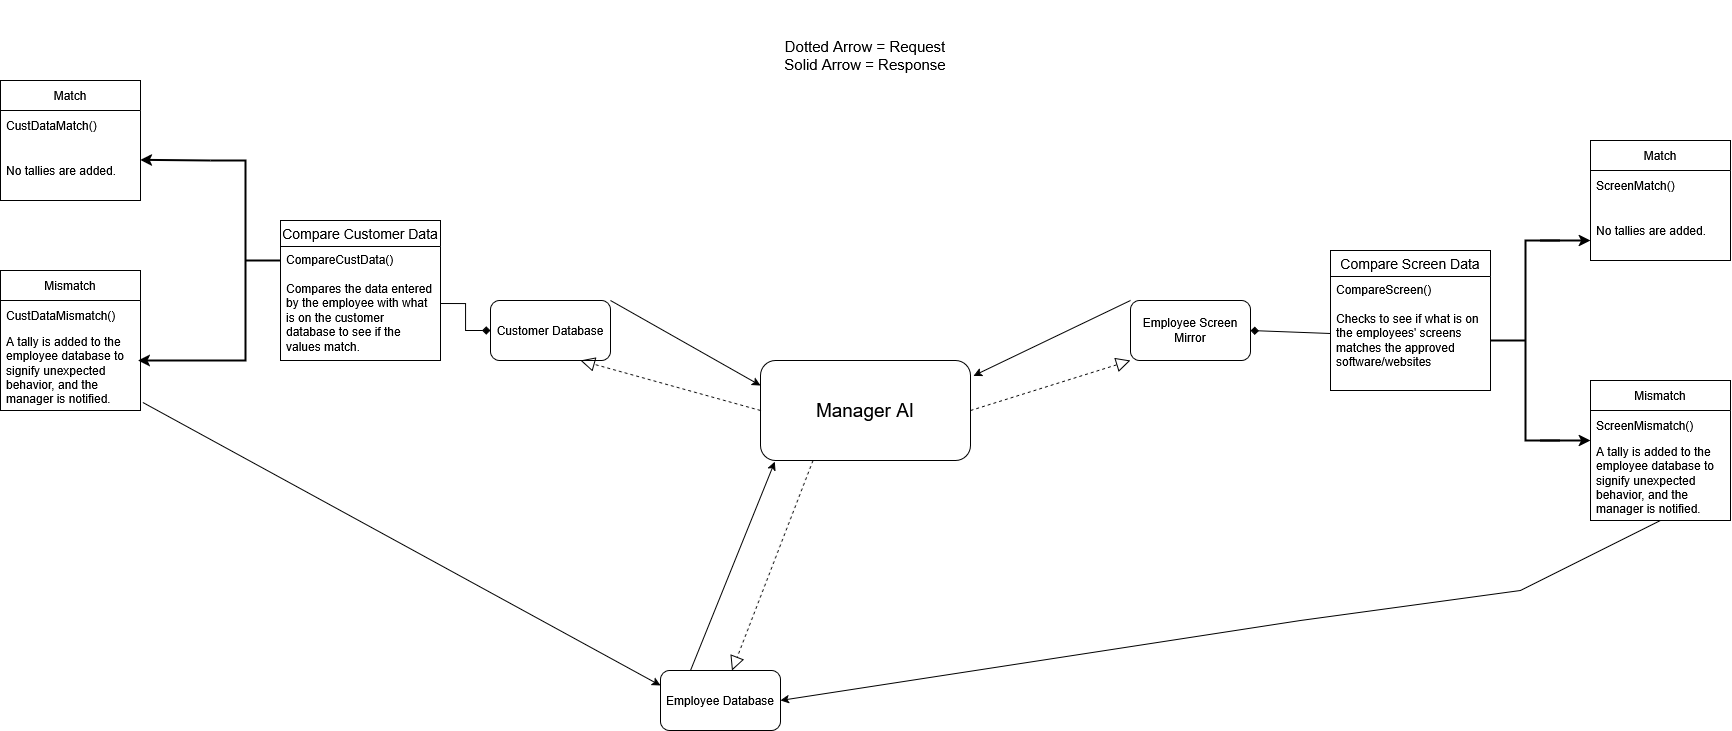

The diagram above was exported from draw.io. Its source (the exported page's mxGraphModel, read from the mxfile embedded in the PNG):
<mxGraphModel dx="1848" dy="1178" grid="1" gridSize="10" guides="1" tooltips="1" connect="1" arrows="1" fold="1" page="1" pageScale="1" pageWidth="850" pageHeight="1100" background="#FFFFFF" math="0" shadow="0">
  <root>
    <mxCell id="0" />
    <mxCell id="1" parent="0" />
    <mxCell id="CvaGALKffNvzjYJehdUF-3" parent="1" style="rounded=1;whiteSpace=wrap;html=1;" value="&lt;font style=&quot;font-size: 19px;&quot;&gt;Manager AI&lt;/font&gt;" vertex="1">
      <mxGeometry height="100" width="210" x="1290" y="780" as="geometry" />
    </mxCell>
    <mxCell id="CvaGALKffNvzjYJehdUF-4" parent="1" style="rounded=1;whiteSpace=wrap;html=1;" value="Employee Database" vertex="1">
      <mxGeometry height="60" width="120" x="1190" y="1090" as="geometry" />
    </mxCell>
    <mxCell id="CvaGALKffNvzjYJehdUF-5" parent="1" style="rounded=1;whiteSpace=wrap;html=1;" value="Customer Database" vertex="1">
      <mxGeometry height="60" width="120" x="1020" y="720" as="geometry" />
    </mxCell>
    <mxCell id="CvaGALKffNvzjYJehdUF-6" parent="1" style="rounded=1;whiteSpace=wrap;html=1;" value="Employee Screen Mirror" vertex="1">
      <mxGeometry height="60" width="120" x="1660" y="720" as="geometry" />
    </mxCell>
    <mxCell id="CvaGALKffNvzjYJehdUF-7" edge="1" parent="1" source="CvaGALKffNvzjYJehdUF-3" style="endArrow=block;dashed=1;endFill=0;endSize=12;html=1;rounded=0;exitX=0;exitY=0.5;exitDx=0;exitDy=0;entryX=0.75;entryY=1;entryDx=0;entryDy=0;" target="CvaGALKffNvzjYJehdUF-5" value="">
      <mxGeometry relative="1" width="160" as="geometry">
        <mxPoint x="1270" y="830" as="sourcePoint" />
        <mxPoint x="1190" y="890" as="targetPoint" />
      </mxGeometry>
    </mxCell>
    <mxCell id="CvaGALKffNvzjYJehdUF-8" edge="1" parent="1" source="CvaGALKffNvzjYJehdUF-3" style="endArrow=block;dashed=1;endFill=0;endSize=12;html=1;rounded=0;exitX=0.25;exitY=1;exitDx=0;exitDy=0;" target="CvaGALKffNvzjYJehdUF-4" value="">
      <mxGeometry relative="1" width="160" as="geometry">
        <mxPoint x="1380" y="950" as="sourcePoint" />
        <mxPoint x="1280" y="980" as="targetPoint" />
      </mxGeometry>
    </mxCell>
    <mxCell id="CvaGALKffNvzjYJehdUF-9" edge="1" parent="1" source="CvaGALKffNvzjYJehdUF-3" style="endArrow=block;dashed=1;endFill=0;endSize=12;html=1;rounded=0;exitX=1;exitY=0.5;exitDx=0;exitDy=0;entryX=0;entryY=1;entryDx=0;entryDy=0;" target="CvaGALKffNvzjYJehdUF-6" value="">
      <mxGeometry relative="1" width="160" as="geometry">
        <mxPoint x="1600" y="810" as="sourcePoint" />
        <mxPoint x="1500" y="840" as="targetPoint" />
      </mxGeometry>
    </mxCell>
    <mxCell id="CvaGALKffNvzjYJehdUF-10" edge="1" parent="1" source="CvaGALKffNvzjYJehdUF-5" style="endArrow=classic;html=1;rounded=0;entryX=0;entryY=0.25;entryDx=0;entryDy=0;exitX=1;exitY=0;exitDx=0;exitDy=0;" target="CvaGALKffNvzjYJehdUF-3" value="">
      <mxGeometry height="50" relative="1" width="50" as="geometry">
        <mxPoint x="1140" y="830" as="sourcePoint" />
        <mxPoint x="1190" y="780" as="targetPoint" />
      </mxGeometry>
    </mxCell>
    <mxCell id="CvaGALKffNvzjYJehdUF-11" edge="1" parent="1" source="CvaGALKffNvzjYJehdUF-4" style="endArrow=classic;html=1;rounded=0;entryX=0.068;entryY=1.013;entryDx=0;entryDy=0;entryPerimeter=0;exitX=0.25;exitY=0;exitDx=0;exitDy=0;" target="CvaGALKffNvzjYJehdUF-3" value="">
      <mxGeometry height="50" relative="1" width="50" as="geometry">
        <mxPoint x="1230" y="1005" as="sourcePoint" />
        <mxPoint x="1290" y="870" as="targetPoint" />
      </mxGeometry>
    </mxCell>
    <mxCell id="CvaGALKffNvzjYJehdUF-12" edge="1" parent="1" source="CvaGALKffNvzjYJehdUF-6" style="endArrow=classic;html=1;rounded=0;entryX=1.014;entryY=0.153;entryDx=0;entryDy=0;entryPerimeter=0;exitX=0;exitY=0;exitDx=0;exitDy=0;" target="CvaGALKffNvzjYJehdUF-3" value="">
      <mxGeometry height="50" relative="1" width="50" as="geometry">
        <mxPoint x="1650" y="840" as="sourcePoint" />
        <mxPoint x="1530" y="790" as="targetPoint" />
      </mxGeometry>
    </mxCell>
    <mxCell id="CvaGALKffNvzjYJehdUF-13" parent="1" style="swimlane;fontStyle=0;childLayout=stackLayout;horizontal=1;startSize=26;horizontalStack=0;resizeParent=1;resizeParentMax=0;resizeLast=0;collapsible=1;marginBottom=0;align=center;fontSize=14;" value="Compare Customer Data" vertex="1">
      <mxGeometry height="140" width="160" x="810" y="640" as="geometry" />
    </mxCell>
    <mxCell id="CvaGALKffNvzjYJehdUF-14" parent="CvaGALKffNvzjYJehdUF-13" style="text;strokeColor=none;fillColor=none;spacingLeft=4;spacingRight=4;overflow=hidden;rotatable=0;points=[[0,0.5],[1,0.5]];portConstraint=eastwest;fontSize=12;whiteSpace=wrap;html=1;" value="&lt;div&gt;CompareCustData()&lt;/div&gt;&lt;div&gt;&lt;br&gt;&lt;/div&gt;&lt;div&gt;Compares the data entered by the employee with what is on the customer database to see if the values match.&lt;/div&gt;" vertex="1">
      <mxGeometry height="114" width="160" y="26" as="geometry" />
    </mxCell>
    <mxCell id="CvaGALKffNvzjYJehdUF-15" edge="1" parent="1" source="CvaGALKffNvzjYJehdUF-14" style="edgeStyle=orthogonalEdgeStyle;rounded=0;orthogonalLoop=1;jettySize=auto;html=1;exitX=1;exitY=0.5;exitDx=0;exitDy=0;entryX=0;entryY=0.5;entryDx=0;entryDy=0;endArrow=diamond;endFill=1;" target="CvaGALKffNvzjYJehdUF-5">
      <mxGeometry relative="1" as="geometry" />
    </mxCell>
    <mxCell id="CvaGALKffNvzjYJehdUF-16" parent="1" style="swimlane;fontStyle=0;childLayout=stackLayout;horizontal=1;startSize=30;horizontalStack=0;resizeParent=1;resizeParentMax=0;resizeLast=0;collapsible=1;marginBottom=0;whiteSpace=wrap;html=1;" value="Mismatch" vertex="1">
      <mxGeometry height="140" width="140" x="530" y="690" as="geometry" />
    </mxCell>
    <mxCell id="CvaGALKffNvzjYJehdUF-17" parent="CvaGALKffNvzjYJehdUF-16" style="text;strokeColor=none;fillColor=none;align=left;verticalAlign=middle;spacingLeft=4;spacingRight=4;overflow=hidden;points=[[0,0.5],[1,0.5]];portConstraint=eastwest;rotatable=0;whiteSpace=wrap;html=1;" value="CustDataMismatch()" vertex="1">
      <mxGeometry height="30" width="140" y="30" as="geometry" />
    </mxCell>
    <mxCell id="CvaGALKffNvzjYJehdUF-18" parent="CvaGALKffNvzjYJehdUF-16" style="text;strokeColor=none;fillColor=none;align=left;verticalAlign=middle;spacingLeft=4;spacingRight=4;overflow=hidden;points=[[0,0.5],[1,0.5]];portConstraint=eastwest;rotatable=0;whiteSpace=wrap;html=1;" value="A tally is added to the employee database to signify unexpected behavior, and the manager is notified." vertex="1">
      <mxGeometry height="80" width="140" y="60" as="geometry" />
    </mxCell>
    <mxCell id="CvaGALKffNvzjYJehdUF-19" parent="1" style="swimlane;fontStyle=0;childLayout=stackLayout;horizontal=1;startSize=30;horizontalStack=0;resizeParent=1;resizeParentMax=0;resizeLast=0;collapsible=1;marginBottom=0;whiteSpace=wrap;html=1;" value="Match" vertex="1">
      <mxGeometry height="120" width="140" x="530" y="500" as="geometry" />
    </mxCell>
    <mxCell id="CvaGALKffNvzjYJehdUF-20" parent="CvaGALKffNvzjYJehdUF-19" style="text;strokeColor=none;fillColor=none;align=left;verticalAlign=middle;spacingLeft=4;spacingRight=4;overflow=hidden;points=[[0,0.5],[1,0.5]];portConstraint=eastwest;rotatable=0;whiteSpace=wrap;html=1;" value="CustDataMatch()" vertex="1">
      <mxGeometry height="30" width="140" y="30" as="geometry" />
    </mxCell>
    <mxCell id="CvaGALKffNvzjYJehdUF-21" parent="CvaGALKffNvzjYJehdUF-19" style="text;strokeColor=none;fillColor=none;align=left;verticalAlign=middle;spacingLeft=4;spacingRight=4;overflow=hidden;points=[[0,0.5],[1,0.5]];portConstraint=eastwest;rotatable=0;whiteSpace=wrap;html=1;" value="No tallies are added." vertex="1">
      <mxGeometry height="60" width="140" y="60" as="geometry" />
    </mxCell>
    <mxCell id="CvaGALKffNvzjYJehdUF-22" parent="1" style="strokeWidth=2;html=1;shape=mxgraph.flowchart.annotation_2;align=left;labelPosition=right;pointerEvents=1;rotation=-180;" value="" vertex="1">
      <mxGeometry height="200" width="70" x="740" y="580" as="geometry" />
    </mxCell>
    <mxCell id="CvaGALKffNvzjYJehdUF-23" edge="1" parent="1" source="CvaGALKffNvzjYJehdUF-22" style="edgeStyle=orthogonalEdgeStyle;rounded=0;orthogonalLoop=1;jettySize=auto;html=1;exitX=1;exitY=0;exitDx=0;exitDy=0;exitPerimeter=0;entryX=0.983;entryY=0.375;entryDx=0;entryDy=0;entryPerimeter=0;strokeWidth=2;" target="CvaGALKffNvzjYJehdUF-18">
      <mxGeometry relative="1" as="geometry">
        <Array as="points">
          <mxPoint x="730" y="780" />
          <mxPoint x="730" y="780" />
        </Array>
      </mxGeometry>
    </mxCell>
    <mxCell id="CvaGALKffNvzjYJehdUF-24" edge="1" parent="1" style="endArrow=classic;html=1;rounded=0;entryX=0.998;entryY=0.322;entryDx=0;entryDy=0;entryPerimeter=0;strokeWidth=2;" target="CvaGALKffNvzjYJehdUF-21" value="">
      <mxGeometry height="50" relative="1" width="50" as="geometry">
        <mxPoint x="740" y="580" as="sourcePoint" />
        <mxPoint x="790" y="530" as="targetPoint" />
      </mxGeometry>
    </mxCell>
    <mxCell id="CvaGALKffNvzjYJehdUF-25" edge="1" parent="1" source="CvaGALKffNvzjYJehdUF-18" style="endArrow=classic;html=1;rounded=0;exitX=1.017;exitY=0.9;exitDx=0;exitDy=0;exitPerimeter=0;entryX=0;entryY=0.25;entryDx=0;entryDy=0;" target="CvaGALKffNvzjYJehdUF-4" value="">
      <mxGeometry height="50" relative="1" width="50" as="geometry">
        <mxPoint x="710" y="860" as="sourcePoint" />
        <mxPoint x="760" y="810" as="targetPoint" />
      </mxGeometry>
    </mxCell>
    <mxCell id="CvaGALKffNvzjYJehdUF-26" parent="1" style="swimlane;fontStyle=0;childLayout=stackLayout;horizontal=1;startSize=26;horizontalStack=0;resizeParent=1;resizeParentMax=0;resizeLast=0;collapsible=1;marginBottom=0;align=center;fontSize=14;" value="Compare Screen Data" vertex="1">
      <mxGeometry height="140" width="160" x="1860" y="670" as="geometry" />
    </mxCell>
    <mxCell id="CvaGALKffNvzjYJehdUF-27" parent="CvaGALKffNvzjYJehdUF-26" style="text;strokeColor=none;fillColor=none;spacingLeft=4;spacingRight=4;overflow=hidden;rotatable=0;points=[[0,0.5],[1,0.5]];portConstraint=eastwest;fontSize=12;whiteSpace=wrap;html=1;" value="&lt;div&gt;CompareScreen()&lt;/div&gt;&lt;div&gt;&lt;br&gt;&lt;/div&gt;&lt;div&gt;Checks to see if what is on the employees' screens matches the approved software/websites&lt;/div&gt;" vertex="1">
      <mxGeometry height="114" width="160" y="26" as="geometry" />
    </mxCell>
    <mxCell id="CvaGALKffNvzjYJehdUF-28" edge="1" parent="1" source="CvaGALKffNvzjYJehdUF-27" style="endArrow=diamond;html=1;rounded=0;exitX=0;exitY=0.5;exitDx=0;exitDy=0;endFill=1;entryX=1;entryY=0.5;entryDx=0;entryDy=0;" target="CvaGALKffNvzjYJehdUF-6" value="">
      <mxGeometry height="50" relative="1" width="50" as="geometry">
        <Array as="points" />
        <mxPoint x="1810" y="790" as="sourcePoint" />
        <mxPoint x="1860" y="740" as="targetPoint" />
      </mxGeometry>
    </mxCell>
    <mxCell id="CvaGALKffNvzjYJehdUF-29" parent="1" style="swimlane;fontStyle=0;childLayout=stackLayout;horizontal=1;startSize=30;horizontalStack=0;resizeParent=1;resizeParentMax=0;resizeLast=0;collapsible=1;marginBottom=0;whiteSpace=wrap;html=1;" value="Match" vertex="1">
      <mxGeometry height="120" width="140" x="2120" y="560" as="geometry" />
    </mxCell>
    <mxCell id="CvaGALKffNvzjYJehdUF-30" parent="CvaGALKffNvzjYJehdUF-29" style="text;strokeColor=none;fillColor=none;align=left;verticalAlign=middle;spacingLeft=4;spacingRight=4;overflow=hidden;points=[[0,0.5],[1,0.5]];portConstraint=eastwest;rotatable=0;whiteSpace=wrap;html=1;" value="ScreenMatch()" vertex="1">
      <mxGeometry height="30" width="140" y="30" as="geometry" />
    </mxCell>
    <mxCell id="CvaGALKffNvzjYJehdUF-31" parent="CvaGALKffNvzjYJehdUF-29" style="text;strokeColor=none;fillColor=none;align=left;verticalAlign=middle;spacingLeft=4;spacingRight=4;overflow=hidden;points=[[0,0.5],[1,0.5]];portConstraint=eastwest;rotatable=0;whiteSpace=wrap;html=1;" value="No tallies are added." vertex="1">
      <mxGeometry height="60" width="140" y="60" as="geometry" />
    </mxCell>
    <mxCell id="CvaGALKffNvzjYJehdUF-32" parent="1" style="swimlane;fontStyle=0;childLayout=stackLayout;horizontal=1;startSize=30;horizontalStack=0;resizeParent=1;resizeParentMax=0;resizeLast=0;collapsible=1;marginBottom=0;whiteSpace=wrap;html=1;" value="Mismatch" vertex="1">
      <mxGeometry height="140" width="140" x="2120" y="800" as="geometry" />
    </mxCell>
    <mxCell id="CvaGALKffNvzjYJehdUF-33" parent="CvaGALKffNvzjYJehdUF-32" style="text;strokeColor=none;fillColor=none;align=left;verticalAlign=middle;spacingLeft=4;spacingRight=4;overflow=hidden;points=[[0,0.5],[1,0.5]];portConstraint=eastwest;rotatable=0;whiteSpace=wrap;html=1;" value="ScreenMismatch()" vertex="1">
      <mxGeometry height="30" width="140" y="30" as="geometry" />
    </mxCell>
    <mxCell id="CvaGALKffNvzjYJehdUF-34" parent="CvaGALKffNvzjYJehdUF-32" style="text;strokeColor=none;fillColor=none;align=left;verticalAlign=middle;spacingLeft=4;spacingRight=4;overflow=hidden;points=[[0,0.5],[1,0.5]];portConstraint=eastwest;rotatable=0;whiteSpace=wrap;html=1;" value="A tally is added to the employee database to signify unexpected behavior, and the manager is notified." vertex="1">
      <mxGeometry height="80" width="140" y="60" as="geometry" />
    </mxCell>
    <mxCell id="CvaGALKffNvzjYJehdUF-35" parent="1" style="strokeWidth=2;html=1;shape=mxgraph.flowchart.annotation_2;align=left;labelPosition=right;pointerEvents=1;rotation=0;" value="" vertex="1">
      <mxGeometry height="200" width="70" x="2020" y="660" as="geometry" />
    </mxCell>
    <mxCell id="CvaGALKffNvzjYJehdUF-36" edge="1" parent="1" style="endArrow=classic;html=1;rounded=0;strokeWidth=2;" value="">
      <mxGeometry height="50" relative="1" width="50" as="geometry">
        <mxPoint x="2070" y="860" as="sourcePoint" />
        <mxPoint x="2120" y="860" as="targetPoint" />
      </mxGeometry>
    </mxCell>
    <mxCell id="CvaGALKffNvzjYJehdUF-37" edge="1" parent="1" style="endArrow=classic;html=1;rounded=0;strokeWidth=2;" value="">
      <mxGeometry height="50" relative="1" width="50" as="geometry">
        <mxPoint x="2070" y="660" as="sourcePoint" />
        <mxPoint x="2120" y="660" as="targetPoint" />
      </mxGeometry>
    </mxCell>
    <mxCell id="CvaGALKffNvzjYJehdUF-38" edge="1" parent="1" source="CvaGALKffNvzjYJehdUF-32" style="endArrow=classic;html=1;rounded=0;exitX=0.5;exitY=1;exitDx=0;exitDy=0;entryX=1;entryY=0.5;entryDx=0;entryDy=0;" target="CvaGALKffNvzjYJehdUF-4" value="">
      <mxGeometry height="50" relative="1" width="50" as="geometry">
        <Array as="points">
          <mxPoint x="2050" y="1010" />
          <mxPoint x="1830" y="1040" />
        </Array>
        <mxPoint x="2180" y="950" as="sourcePoint" />
        <mxPoint x="1960" y="1360" as="targetPoint" />
      </mxGeometry>
    </mxCell>
    <mxCell id="CvaGALKffNvzjYJehdUF-42" parent="1" style="text;html=1;whiteSpace=wrap;strokeColor=none;fillColor=none;align=center;verticalAlign=middle;rounded=0;fontSize=15;" value="&lt;div&gt;&lt;font&gt;Dotted Arrow = Request&lt;/font&gt;&lt;/div&gt;&lt;div&gt;&lt;font&gt;Solid Arrow = Response&lt;/font&gt;&lt;/div&gt;" vertex="1">
      <mxGeometry height="110" width="190" x="1300" y="420" as="geometry" />
    </mxCell>
  </root>
</mxGraphModel>